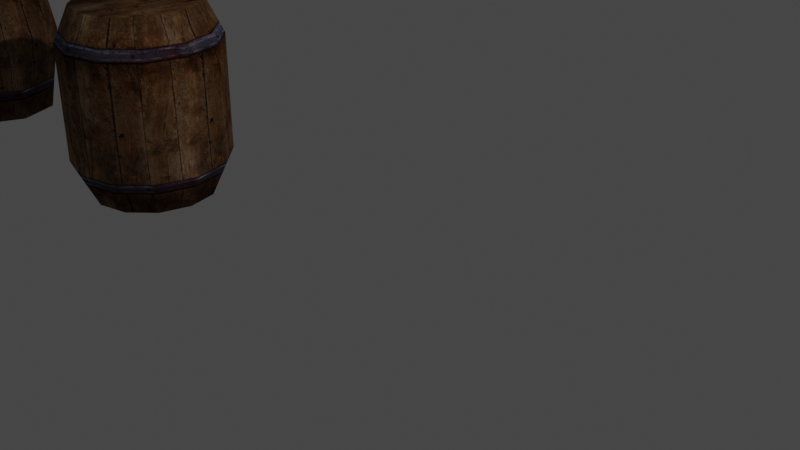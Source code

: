 # Source: 6th_gen_barrel.blend  (saved by Blender 3.6.11; exported with 4.5.12 LTS)
import bpy
from mathutils import Matrix  # noqa: F401  (used for matrix-valued properties, if any)

bpy.ops.wm.read_factory_settings(use_empty=True)
scene = bpy.context.scene
scene.name = 'Scene'

# ---- collections
col_collection = bpy.data.collections.new('Collection'); scene.collection.children.link(col_collection)

# ---- images (referenced by path relative to the original .blend; pixels are not part of the script)
import os
ASSET_DIR = os.environ.get("B2B_ASSET_DIR", "")  # directory of the original .blend (textures are referenced by path, not embedded)
HERE = os.path.dirname(os.path.abspath(__file__))  # packed textures are extracted next to this script under _unpacked/

def load_image(name, relpath, width, height, colorspace="sRGB"):
    """Load a texture the original file referenced (path relative to the .blend, or extracted next to this script)."""
    p = next((c for c in (os.path.join(HERE, relpath), os.path.join(ASSET_DIR, relpath)) if relpath and os.path.exists(c)), "")
    if p:
        img = bpy.data.images.load(p, check_existing=True)
        img.name = name
    else:  # same state as the original file: an image datablock whose file is absent (Cycles renders it pink)
        img = bpy.data.images.new(name, width, height)
        img.source = "FILE"
        img.filepath = "//" + (relpath or name)
    img.colorspace_settings.name = colorspace
    return img
img_barrel_jpg = load_image('barrel.jpg', '_unpacked/barrel.ef8260b7.jpg', 512, 512, 'sRGB')

# ---- materials (node trees are filled in below, after node groups)
mat_bake = bpy.data.materials.new('Bake')
mat_bake.use_transparent_shadow = False

# ---- material node trees
mat_bake.use_nodes = True; mat_bake.node_tree.nodes.clear()
_N = mat_bake.node_tree.nodes; _L = mat_bake.node_tree.links
n0 = _N.new('ShaderNodeBsdfPrincipled'); n0.name = 'Principled BSDF'; n0.location = (0, 300)
n0.distribution = 'GGX'
n0.subsurface_method = 'RANDOM_WALK_SKIN'
n0.inputs[3].default_value = 1.45
n0.inputs[13].default_value = 0.0
n0.inputs[27].default_value = (0.0, 0.0, 0.0, 1.0)
n0.inputs[28].default_value = 1.0
n1 = _N.new('ShaderNodeOutputMaterial'); n1.name = 'Material Output'; n1.location = (300, 300)
n2 = _N.new('ShaderNodeTexImage'); n2.name = 'Image Texture'; n2.location = (-300, 300)
n2.label = 'Base Color'
n2.image = img_barrel_jpg
_L.new(n0.outputs[0], n1.inputs[0])
_L.new(n2.outputs[0], n0.inputs[0])
n1.is_active_output = True

# ---- world
world_world = bpy.data.worlds.new('World'); scene.world = world_world
world_world.use_nodes = True; world_world.node_tree.nodes.clear()
_N = world_world.node_tree.nodes; _L = world_world.node_tree.links
n0 = _N.new('ShaderNodeOutputWorld'); n0.name = 'World Output'; n0.location = (300, 300)
n1 = _N.new('ShaderNodeBackground'); n1.name = 'Background'; n1.location = (10, 300)
n1.inputs[0].default_value = (0.05088, 0.05088, 0.05088, 1.0)
_L.new(n1.outputs[0], n0.inputs[0])
n0.is_active_output = True
world_world.color = (0.05088, 0.05088, 0.05088)
world_world.use_sun_shadow = False
world_world.sun_shadow_jitter_overblur = 0.0

# ---- cameras
cam_camera = bpy.data.cameras.new('Camera')
cam_camera.clip_end = 100.0
cam_camera.ortho_scale = 7.314

# ---- lights
light_light = bpy.data.lights.new('Light', 'POINT')
light_light.transmission_factor = 0.0
light_light.energy = 1000.0
light_light.shadow_soft_size = 0.1
light_light.shadow_maximum_resolution = 0.006
light_light.use_absolute_resolution = True

# ---- meshes
me_cylinder = bpy.data.meshes.new('Cylinder')
me_cylinder.from_pydata([(0.0, 0.8311, -1.0), (0.0, 0.8389, 1.539), (0.5877, 0.5877, -1.0), (0.5932, 0.5932, 1.539), (0.8311, 0.0, -1.0), (0.8389, 0.0, 1.539), (0.5877, -0.5877, -1.0), (0.5932, -0.5932, 1.539), (0.0, -0.8311, -1.0), (0.0, -0.8389, 1.539), (-0.5877, -0.5877, -1.0), (-0.5932, -0.5932, 1.539), (-0.8311, 0.0, -1.0), (-0.8389, 0.0, 1.539), (-0.5877, 0.5877, -1.0), (-0.5932, 0.5932, 1.539), (0.0, 1.076, 0.2693), (0.7611, 0.7611, 0.2693), (1.076, 0.0, 0.2693), (0.7611, -0.7611, 0.2693), (0.0, -1.076, 0.2693), (-0.7611, -0.7611, 0.2693), (-1.076, 0.0, 0.2693), (-0.7611, 0.7611, 0.2693)], [], [(23, 15, 1, 16), (9, 11, 21, 20), (1, 3, 17, 16), (3, 5, 18, 17), (13, 15, 23, 22), (7, 9, 20, 19), (5, 7, 19, 18), (18, 19, 6, 4), (11, 13, 22, 21), (21, 22, 12, 10), (16, 17, 2, 0), (22, 23, 14, 12), (20, 21, 10, 8), (19, 20, 8, 6), (14, 23, 16, 0), (17, 18, 4, 2), (9, 7, 5, 3, 1, 15, 13, 11), (10, 12, 14, 0, 2, 4, 6, 8)])
me_cylinder.polygons.foreach_set('use_smooth', [True] * 18)
_uv = me_cylinder.uv_layers.new(name='Cylinder-mesh-map-0')
_uv.uv.foreach_set('vector', [0.25, 0.5, 0.25, 1.0, 1.195e-05, 1.0, 1.195e-05, 0.5, 1.0, 1.0, 0.75, 1.0, 0.75, 0.5, 1.0, 0.5, 2.0, 1.0, 1.75, 1.0, 1.75, 0.5, 2.0, 0.5, 1.75, 1.0, 1.5, 1.0, 1.5, 0.5, 1.75, 0.5, 0.5, 1.0, 0.25, 1.0, 0.25, 0.5, 0.5, 0.5, 1.25, 1.0, 1.0, 1.0, 1.0, 0.5, 1.25, 0.5, 1.5, 1.0, 1.25, 1.0, 1.25, 0.5, 1.5, 0.5, 1.5, 0.5, 1.25, 0.5, 1.25, -8.032e-06, 1.5, -8.032e-06, 0.75, 1.0, 0.5, 1.0, 0.5, 0.5, 0.75, 0.5, 0.75, 0.5, 0.5, 0.5, 0.5, -8.032e-06, 0.75, -8.032e-06, 2.0, 0.5, 1.75, 0.5, 1.75, -8.032e-06, 2.0, -8.032e-06, 0.5, 0.5, 0.25, 0.5, 0.25, -8.032e-06, 0.5, -8.032e-06, 1.0, 0.5, 0.75, 0.5, 0.75, -8.032e-06, 1.0, -8.032e-06, 1.25, 0.5, 1.0, 0.5, 1.0, -8.032e-06, 1.25, -8.032e-06, 0.25, -8.032e-06, 0.25, 0.5, 1.195e-05, 0.5, 1.195e-05, -8.032e-06, 1.75, 0.5, 1.5, 0.5, 1.5, -8.032e-06, 1.75, -8.032e-06, 0.488, -0.7891, 0.6976, -0.7023, 0.7845, -0.4927, 0.6976, -0.2831, 0.488, -0.1962, 0.2784, -0.2831, 0.1916, -0.4927, 0.2784, -0.7023, 0.2786, -0.7024, 0.1918, -0.4929, 0.2786, -0.2835, 0.488, -0.1967, 0.6975, -0.2835, 0.7842, -0.4929, 0.6975, -0.7024, 0.488, -0.7891])
me_cylinder.materials.append(mat_bake)
me_cylinder.update()
me_cylinder.normals_split_custom_set([tuple(v) for v in zip(*[iter([-0.7059, 0.7059, 0.05898, -0.5697, 0.5698, 0.5923, 8.426e-06, 0.7035, 0.7107, -7.433e-06, 0.9979, -0.06493, -0.08453, -0.6117, 0.7866, -0.6996, -0.5298, 0.4796, -0.7071, -0.7071, -0.002837, 1.092e-08, -1.0, -0.002837, 8.426e-06, 0.7035, 0.7107, 0.6996, 0.5298, 0.4796, 0.7071, 0.7071, -0.002837, -7.433e-06, 0.9979, -0.06493, 0.6996, 0.5298, 0.4796, 0.5162, -0.07147, 0.8535, 1.0, 0.0, -0.002837, 0.7071, 0.7071, -0.002837, -0.5161, 0.07132, 0.8535, -0.5697, 0.5698, 0.5923, -0.7059, 0.7059, 0.05898, -1.0, -1.092e-08, -0.002837, 0.5296, -0.6996, 0.4796, -0.08453, -0.6117, 0.7866, 1.092e-08, -1.0, -0.002837, 0.7071, -0.7071, -0.002837, 0.5162, -0.07147, 0.8535, 0.5296, -0.6996, 0.4796, 0.7071, -0.7071, -0.002837, 1.0, 0.0, -0.002837, 1.0, 0.0, -0.002837, 0.7071, -0.7071, -0.002837, 0.414, -0.3135, -0.8546, 0.7302, 0.101, -0.6757, -0.6996, -0.5298, 0.4796, -0.5161, 0.07132, 0.8535, -1.0, -1.092e-08, -0.002837, -0.7071, -0.7071, -0.002837, -0.7071, -0.7071, -0.002837, -1.0, -1.092e-08, -0.002837, -0.7302, -0.101, -0.6758, -0.4449, -0.5877, -0.6757, -7.433e-06, 0.9979, -0.06493, 0.7071, 0.7071, -0.002837, 0.4449, 0.5877, -0.6758, 0.0, 0.8032, -0.5958, -1.0, -1.092e-08, -0.002837, -0.7059, 0.7059, 0.05898, -0.4325, 0.4326, -0.791, -0.7302, -0.101, -0.6758, 1.092e-08, -1.0, -0.002837, -0.7071, -0.7071, -0.002837, -0.4449, -0.5877, -0.6757, 0.1198, -0.8669, -0.4839, 0.7071, -0.7071, -0.002837, 1.092e-08, -1.0, -0.002837, 0.1198, -0.8669, -0.4839, 0.414, -0.3135, -0.8546, -0.4325, 0.4326, -0.791, -0.7059, 0.7059, 0.05898, -7.433e-06, 0.9979, -0.06493, 0.0, 0.8032, -0.5958, 0.7071, 0.7071, -0.002837, 1.0, 0.0, -0.002837, 0.7302, 0.101, -0.6757, 0.4449, 0.5877, -0.6758, -0.08453, -0.6117, 0.7866, 0.5296, -0.6996, 0.4796, 0.5162, -0.07147, 0.8535, 0.6996, 0.5298, 0.4796, 8.426e-06, 0.7035, 0.7107, -0.5697, 0.5698, 0.5923, -0.5161, 0.07132, 0.8535, -0.6996, -0.5298, 0.4796, -0.4449, -0.5877, -0.6757, -0.7302, -0.101, -0.6758, -0.4325, 0.4326, -0.791, 0.0, 0.8032, -0.5958, 0.4449, 0.5877, -0.6758, 0.7302, 0.101, -0.6757, 0.414, -0.3135, -0.8546, 0.1198, -0.8669, -0.4839])] * 3)])
me_cylinder_009 = bpy.data.meshes.new('Cylinder.009')
me_cylinder_009.from_pydata([(0.008974, 0.8347, -1.178), (0.008974, 0.8347, 1.289), (0.7319, 0.4174, -1.178), (0.7319, 0.4174, 1.289), (0.7319, -0.4174, -1.178), (0.7319, -0.4174, 1.289), (0.008974, -0.8347, -1.178), (0.008974, -0.8347, 1.289), (1.029, 0.5886, 0.05559), (1.029, -0.5886, 0.05559), (-0.7139, -0.4174, -1.178), (-0.7139, -0.4174, 1.289), (0.008974, -1.177, 0.05559), (-1.011, -0.5886, 0.05559), (-0.7139, 0.4174, -1.178), (-0.7139, 0.4174, 1.289), (-1.011, 0.5886, 0.05559), (0.008974, 1.177, 0.05559)], [], [(2, 4, 6, 10, 14, 0), (9, 8, 3, 5), (8, 2, 0, 17), (6, 4, 9, 12), (4, 2, 8, 9), (16, 14, 10, 13), (16, 17, 0, 14), (7, 12, 9, 5), (16, 13, 11, 15), (3, 1, 15, 11, 7, 5), (8, 17, 1, 3), (1, 17, 16, 15), (13, 12, 7, 11), (13, 10, 6, 12)])
me_cylinder_009.polygons.foreach_set('use_smooth', [True] * 14)
_uv = me_cylinder_009.uv_layers.new(name='Cylinder_009-mesh-map-0')
_uv.uv.foreach_set('vector', [0.753, -0.6367, 0.753, -0.3418, 0.4977, -0.1943, 0.2423, -0.3418, 0.2423, -0.6367, 0.4977, -0.7841, 1.333, 0.5, 1.667, 0.5, 1.667, 1.0, 1.333, 1.0, 1.667, 0.5, 1.667, 0.0, 2.0, 0.0, 2.0, 0.5, 1.0, 0.0, 1.333, 0.0, 1.333, 0.5, 1.0, 0.5, 1.333, 0.0, 1.667, 0.0, 1.667, 0.5, 1.333, 0.5, 0.3333, 0.5, 0.3333, 0.0, 0.6667, 0.0, 0.6667, 0.5, 0.3333, 0.5, 1.198e-05, 0.5, 1.198e-05, 0.0, 0.3333, 0.0, 1.0, 1.0, 1.0, 0.5, 1.333, 0.5, 1.333, 1.0, 0.3333, 0.5, 0.6667, 0.5, 0.6667, 1.0, 0.3333, 1.0, 0.7531, -0.3418, 0.4977, -0.1943, 0.2422, -0.3418, 0.2422, -0.6367, 0.4977, -0.7842, 0.7531, -0.6367, 1.667, 0.5, 2.0, 0.5, 2.0, 1.0, 1.667, 1.0, 1.198e-05, 1.0, 1.198e-05, 0.5, 0.3333, 0.5, 0.3333, 1.0, 0.6667, 0.5, 1.0, 0.5, 1.0, 1.0, 0.6667, 1.0, 0.6667, 0.5, 0.6667, 0.0, 1.0, 0.0, 1.0, 0.5])
me_cylinder_009.materials.append(mat_bake)
me_cylinder_009.update()
me_cylinder_009.normals_split_custom_set([tuple(v) for v in zip(*[iter([0.6102, 0.3523, -0.7096, 0.6102, -0.3523, -0.7096, -1.024e-07, -0.7046, -0.7096, -0.6102, -0.3523, -0.7096, -0.6102, 0.3523, -0.7096, -1.024e-07, 0.7046, -0.7096, 0.866, -0.5, 3.696e-08, 0.866, 0.5, 3.08e-08, 0.6102, 0.3523, 0.7096, 0.6102, -0.3523, 0.7096, 0.866, 0.5, 3.08e-08, 0.6102, 0.3523, -0.7096, -1.024e-07, 0.7046, -0.7096, -1.109e-07, 1.0, 4.927e-08, -1.024e-07, -0.7046, -0.7096, 0.6102, -0.3523, -0.7096, 0.866, -0.5, 3.696e-08, -9.855e-08, -1.0, 4.927e-08, 0.6102, -0.3523, -0.7096, 0.6102, 0.3523, -0.7096, 0.866, 0.5, 3.08e-08, 0.866, -0.5, 3.696e-08, -0.866, 0.5, 4.927e-08, -0.6102, 0.3523, -0.7096, -0.6102, -0.3523, -0.7096, -0.866, -0.5, 5.543e-08, -0.866, 0.5, 4.927e-08, -1.109e-07, 1.0, 4.927e-08, -1.024e-07, 0.7046, -0.7096, -0.6102, 0.3523, -0.7096, -1.316e-07, -0.7046, 0.7096, -9.855e-08, -1.0, 4.927e-08, 0.866, -0.5, 3.696e-08, 0.6102, -0.3523, 0.7096, -0.866, 0.5, 4.927e-08, -0.866, -0.5, 5.543e-08, -0.6102, -0.3523, 0.7096, -0.6102, 0.3523, 0.7096, 0.6102, 0.3523, 0.7096, -1.316e-07, 0.7046, 0.7096, -0.6102, 0.3523, 0.7096, -0.6102, -0.3523, 0.7096, -1.316e-07, -0.7046, 0.7096, 0.6102, -0.3523, 0.7096, 0.866, 0.5, 3.08e-08, -1.109e-07, 1.0, 4.927e-08, -1.316e-07, 0.7046, 0.7096, 0.6102, 0.3523, 0.7096, -1.316e-07, 0.7046, 0.7096, -1.109e-07, 1.0, 4.927e-08, -0.866, 0.5, 4.927e-08, -0.6102, 0.3523, 0.7096, -0.866, -0.5, 5.543e-08, -9.855e-08, -1.0, 4.927e-08, -1.316e-07, -0.7046, 0.7096, -0.6102, -0.3523, 0.7096, -0.866, -0.5, 5.543e-08, -0.6102, -0.3523, -0.7096, -1.024e-07, -0.7046, -0.7096, -9.855e-08, -1.0, 4.927e-08])] * 3)])
me_cylinder_002 = bpy.data.meshes.new('Cylinder.002')
me_cylinder_002.from_pydata([(0.008974, 0.8347, -1.178), (0.008974, 0.8347, 1.289), (0.4263, 0.7229, -1.178), (0.4263, 0.7229, 1.289), (0.7319, 0.4174, -1.178), (0.7319, 0.4174, 1.289), (0.8437, 0.0, -1.178), (0.8437, 0.0, 1.289), (0.7319, -0.4174, -1.178), (0.7319, -0.4174, 1.289), (0.4263, -0.7229, -1.178), (0.4263, -0.7229, 1.289), (0.008974, -0.8347, -1.178), (0.008974, -0.8347, 1.289), (-0.4084, -0.7229, -1.178), (-0.4084, -0.7229, 1.289), (-0.7139, -0.4174, -1.178), (-0.7139, -0.4174, 1.289), (-0.8257, 0.0, -1.178), (-0.8257, 0.0, 1.289), (-0.7139, 0.4174, -1.178), (-0.7139, 0.4174, 1.289), (-0.4084, 0.7229, -1.178), (-0.4084, 0.7229, 1.289), (-0.9099, 0.5305, 0.8169), (-0.5216, 0.9189, 0.8169), (0.5395, 0.9189, 0.8169), (0.9279, 0.5305, 0.8169), (0.5395, -0.9189, 0.8169), (0.008974, -1.061, 0.8169), (-0.5216, -0.9189, 0.8169), (-0.9099, -0.5305, 0.8169), (-1.052, -7.353e-11, 0.8169), (0.008974, 1.061, 0.8169), (1.07, -7.353e-11, 0.8169), (0.9279, -0.5305, 0.8169), (0.008974, 1.063, -0.7175), (0.5405, 0.9206, -0.7175), (0.9295, 0.5315, -0.7175), (1.072, -4.175e-11, -0.7175), (0.9295, -0.5315, -0.7175), (0.5405, -0.9206, -0.7175), (0.008974, -1.063, -0.7175), (-0.5225, -0.9206, -0.7175), (-0.9116, -0.5315, -0.7175), (-1.054, -4.175e-11, -0.7175), (-0.9116, 0.5315, -0.7175), (-0.5225, 0.9206, -0.7175)], [], [(42, 43, 14, 12), (44, 45, 18, 16), (38, 39, 6, 4), (36, 37, 2, 0), (45, 46, 20, 18), (41, 42, 12, 10), (46, 47, 22, 20), (39, 40, 8, 6), (40, 41, 10, 8), (5, 7, 34, 27), (47, 36, 0, 22), (43, 44, 16, 14), (44, 43, 30, 31), (47, 46, 24, 25), (33, 1, 3, 26), (39, 38, 27, 34), (43, 42, 29, 30), (40, 39, 34, 35), (24, 21, 23, 25), (37, 38, 4, 2), (34, 7, 9, 35), (42, 41, 28, 29), (38, 37, 26, 27), (45, 44, 31, 32), (41, 40, 35, 28), (36, 47, 25, 33), (46, 45, 32, 24), (13, 15, 30, 29), (11, 13, 29, 28), (3, 5, 27, 26), (9, 11, 28, 35), (19, 21, 24, 32), (9, 7, 5, 3, 1, 23, 21, 19, 17, 15, 13, 11), (15, 17, 31, 30), (17, 19, 32, 31), (6, 8, 10), (10, 12, 14), (14, 16, 18), (18, 20, 22), (23, 1, 33, 25), (0, 2, 4, 6, 10, 14, 18, 22), (37, 36, 33, 26)])
me_cylinder_002.polygons.foreach_set('use_smooth', [True] * 42)
_uv = me_cylinder_002.uv_layers.new(name='Cylinder_002-mesh-map-0')
_uv.uv.foreach_set('vector', [1.0, 0.1866, 0.8333, 0.1866, 0.8333, 0.0, 1.0, 0.0, 0.6667, 0.1866, 0.5, 0.1866, 0.5, 0.0, 0.6667, 0.0, 1.667, 0.1866, 1.5, 0.1866, 1.5, 0.0, 1.667, 0.0, 2.0, 0.1866, 1.833, 0.1866, 1.833, 0.0, 2.0, 0.0, 0.5, 0.1866, 0.3333, 0.1866, 0.3333, 0.0, 0.5, 0.0, 1.167, 0.1866, 1.0, 0.1866, 1.0, 0.0, 1.167, 0.0, 0.3333, 0.1866, 0.1667, 0.1866, 0.1667, 0.0, 0.3333, 0.0, 1.5, 0.1866, 1.333, 0.1866, 1.333, 0.0, 1.5, 0.0, 1.333, 0.1866, 1.167, 0.1866, 1.167, 0.0, 1.333, 0.0, 1.667, 1.0, 1.5, 1.0, 1.5, 0.8086, 1.667, 0.8086, 0.1667, 0.1866, 1.196e-05, 0.1866, 1.198e-05, 0.0, 0.1667, 0.0, 0.8333, 0.1866, 0.6667, 0.1866, 0.6667, 0.0, 0.8333, 0.0, 0.6667, 0.1866, 0.8333, 0.1866, 0.8333, 0.8086, 0.6667, 0.8086, 0.1667, 0.1866, 0.3333, 0.1866, 0.3333, 0.8086, 0.1667, 0.8086, 2.0, 0.8086, 2.0, 1.0, 1.833, 1.0, 1.833, 0.8086, 1.5, 0.1866, 1.667, 0.1866, 1.667, 0.8086, 1.5, 0.8086, 0.8333, 0.1866, 1.0, 0.1866, 1.0, 0.8086, 0.8333, 0.8086, 1.333, 0.1866, 1.5, 0.1866, 1.5, 0.8086, 1.333, 0.8086, 0.3333, 0.8086, 0.3333, 1.0, 0.1667, 1.0, 0.1667, 0.8086, 1.833, 0.1866, 1.667, 0.1866, 1.667, 0.0, 1.833, 0.0, 1.5, 0.8086, 1.5, 1.0, 1.333, 1.0, 1.333, 0.8086, 1.0, 0.1866, 1.167, 0.1866, 1.167, 0.8086, 1.0, 0.8086, 1.667, 0.1866, 1.833, 0.1866, 1.833, 0.8086, 1.667, 0.8086, 0.5, 0.1866, 0.6667, 0.1866, 0.6667, 0.8086, 0.5, 0.8086, 1.167, 0.1866, 1.333, 0.1866, 1.333, 0.8086, 1.167, 0.8086, 1.196e-05, 0.1866, 0.1667, 0.1866, 0.1667, 0.8086, 1.2e-05, 0.8086, 0.3333, 0.1866, 0.5, 0.1866, 0.5, 0.8086, 0.3333, 0.8086, 1.0, 1.0, 0.8333, 1.0, 0.8333, 0.8086, 1.0, 0.8086, 1.167, 1.0, 1.0, 1.0, 1.0, 0.8086, 1.167, 0.8086, 1.833, 1.0, 1.667, 1.0, 1.667, 0.8086, 1.833, 0.8086, 1.333, 1.0, 1.167, 1.0, 1.167, 0.8086, 1.333, 0.8086, 0.5, 1.0, 0.3333, 1.0, 0.3333, 0.8086, 0.5, 0.8086, 0.7536, -0.6374, 0.7932, -0.4893, 0.7536, -0.3412, 0.6451, -0.2328, 0.497, -0.1931, 0.3489, -0.2328, 0.2405, -0.3412, 0.2008, -0.4893, 0.2405, -0.6374, 0.3489, -0.7459, 0.497, -0.7856, 0.6451, -0.7459, 0.8333, 1.0, 0.6667, 1.0, 0.6667, 0.8086, 0.8333, 0.8086, 0.6667, 1.0, 0.5, 1.0, 0.5, 0.8086, 0.6667, 0.8086, 0.7929, -0.4897, 0.7533, -0.3417, 0.645, -0.2334, 0.645, -0.2334, 0.497, -0.1938, 0.3491, -0.2334, 0.3491, -0.2334, 0.2408, -0.3417, 0.2011, -0.4897, 0.2011, -0.4897, 0.2408, -0.6376, 0.3491, -0.7459, 0.1667, 1.0, 1.198e-05, 1.0, 1.2e-05, 0.8086, 0.1667, 0.8086, 0.497, -0.7856, 0.645, -0.7459, 0.7533, -0.6376, 0.7929, -0.4897, 0.645, -0.2334, 0.3491, -0.2334, 0.2011, -0.4897, 0.3491, -0.7459, 1.833, 0.1866, 2.0, 0.1866, 2.0, 0.8086, 1.833, 0.8086])
me_cylinder_002.materials.append(mat_bake)
me_cylinder_002.update()
me_cylinder_002.normals_split_custom_set([tuple(v) for v in zip(*[iter([-0.0006211, -0.9548, -0.2974, -0.4774, -0.8268, -0.2974, -0.2924, -0.5065, -0.8112, 5.933e-09, -0.5848, -0.8112, -0.8272, -0.4768, -0.2974, -0.9548, 5.312e-09, -0.2974, -0.5848, 0.0, -0.8112, -0.5065, -0.2924, -0.8112, 0.8272, 0.4768, -0.2974, 0.9548, -5.298e-09, -0.2974, 0.5848, 0.0, -0.8112, 0.5065, 0.2924, -0.8112, 0.0006211, 0.9548, -0.2974, 0.4774, 0.8268, -0.2974, 0.2924, 0.5065, -0.8112, 1.187e-08, 0.5848, -0.8112, -0.9548, 5.312e-09, -0.2974, -0.8268, 0.4774, -0.2974, -0.5065, 0.2924, -0.8112, -0.5848, 0.0, -0.8112, 0.4768, -0.8272, -0.2974, -0.0006211, -0.9548, -0.2974, 5.933e-09, -0.5848, -0.8112, 0.2924, -0.5065, -0.8112, -0.8268, 0.4774, -0.2974, -0.4774, 0.8268, -0.2974, -0.2924, 0.5065, -0.8112, -0.5065, 0.2924, -0.8112, 0.9548, -5.298e-09, -0.2974, 0.8268, -0.4774, -0.2974, 0.5065, -0.2924, -0.8112, 0.5848, 0.0, -0.8112, 0.8268, -0.4774, -0.2974, 0.4768, -0.8272, -0.2974, 0.2924, -0.5065, -0.8112, 0.5065, -0.2924, -0.8112, 0.5114, 0.2952, 0.8071, 0.5905, 0.0, 0.8071, 0.959, 0.0005426, 0.2833, 0.8305, 0.4795, 0.2833, -0.4774, 0.8268, -0.2974, 0.0006211, 0.9548, -0.2974, 1.187e-08, 0.5848, -0.8112, -0.2924, 0.5065, -0.8112, -0.4774, -0.8268, -0.2974, -0.8272, -0.4768, -0.2974, -0.5065, -0.2924, -0.8112, -0.2924, -0.5065, -0.8112, -0.8272, -0.4768, -0.2974, -0.4774, -0.8268, -0.2974, -0.48, -0.8303, 0.2833, -0.8306, -0.4795, 0.2833, -0.4774, 0.8268, -0.2974, -0.8268, 0.4774, -0.2974, -0.8303, 0.48, 0.2833, -0.4795, 0.8305, 0.2833, 6.398e-09, 0.959, 0.2833, -5.965e-09, 0.5905, 0.8071, 0.2952, 0.5114, 0.8071, 0.479, 0.8308, 0.2833, 0.9548, -5.298e-09, -0.2974, 0.8272, 0.4768, -0.2974, 0.8305, 0.4795, 0.2833, 0.959, 0.0005426, 0.2833, -0.4774, -0.8268, -0.2974, -0.0006211, -0.9548, -0.2974, -0.0005426, -0.959, 0.2833, -0.48, -0.8303, 0.2833, 0.8268, -0.4774, -0.2974, 0.9548, -5.298e-09, -0.2974, 0.959, 0.0005426, 0.2833, 0.8305, -0.4795, 0.2833, -0.8303, 0.48, 0.2833, -0.5114, 0.2952, 0.8071, -0.2952, 0.5114, 0.8071, -0.4795, 0.8305, 0.2833, 0.4774, 0.8268, -0.2974, 0.8272, 0.4768, -0.2974, 0.5065, 0.2924, -0.8112, 0.2924, 0.5065, -0.8112, 0.959, 0.0005426, 0.2833, 0.5905, 0.0, 0.8071, 0.5114, -0.2952, 0.8071, 0.8305, -0.4795, 0.2833, -0.0006211, -0.9548, -0.2974, 0.4768, -0.8272, -0.2974, 0.479, -0.8308, 0.2833, -0.0005426, -0.959, 0.2833, 0.8272, 0.4768, -0.2974, 0.4774, 0.8268, -0.2974, 0.479, 0.8308, 0.2833, 0.8305, 0.4795, 0.2833, -0.9548, 5.312e-09, -0.2974, -0.8272, -0.4768, -0.2974, -0.8306, -0.4795, 0.2833, -0.959, 6.783e-06, 0.2833, 0.4768, -0.8272, -0.2974, 0.8268, -0.4774, -0.2974, 0.8305, -0.4795, 0.2833, 0.479, -0.8308, 0.2833, 0.0006211, 0.9548, -0.2974, -0.4774, 0.8268, -0.2974, -0.4795, 0.8305, 0.2833, 6.398e-09, 0.959, 0.2833, -0.8268, 0.4774, -0.2974, -0.9548, 5.312e-09, -0.2974, -0.959, 6.783e-06, 0.2833, -0.8303, 0.48, 0.2833, -5.965e-09, -0.5905, 0.8071, -0.2952, -0.5114, 0.8071, -0.48, -0.8303, 0.2833, -0.0005426, -0.959, 0.2833, 0.2952, -0.5114, 0.8071, -5.965e-09, -0.5905, 0.8071, -0.0005426, -0.959, 0.2833, 0.479, -0.8308, 0.2833, 0.2952, 0.5114, 0.8071, 0.5114, 0.2952, 0.8071, 0.8305, 0.4795, 0.2833, 0.479, 0.8308, 0.2833, 0.5114, -0.2952, 0.8071, 0.2952, -0.5114, 0.8071, 0.479, -0.8308, 0.2833, 0.8305, -0.4795, 0.2833, -0.5905, 0.0, 0.8071, -0.5114, 0.2952, 0.8071, -0.8303, 0.48, 0.2833, -0.959, 6.783e-06, 0.2833, 0.5114, -0.2952, 0.8071, 0.5905, 0.0, 0.8071, 0.5114, 0.2952, 0.8071, 0.2952, 0.5114, 0.8071, -5.965e-09, 0.5905, 0.8071, -0.2952, 0.5114, 0.8071, -0.5114, 0.2952, 0.8071, -0.5905, 0.0, 0.8071, -0.5114, -0.2952, 0.8071, -0.2952, -0.5114, 0.8071, -5.965e-09, -0.5905, 0.8071, 0.2952, -0.5114, 0.8071, -0.2952, -0.5114, 0.8071, -0.5114, -0.2952, 0.8071, -0.8306, -0.4795, 0.2833, -0.48, -0.8303, 0.2833, -0.5114, -0.2952, 0.8071, -0.5905, 0.0, 0.8071, -0.959, 6.783e-06, 0.2833, -0.8306, -0.4795, 0.2833, 0.5848, 0.0, -0.8112, 0.5065, -0.2924, -0.8112, 0.2924, -0.5065, -0.8112, 0.2924, -0.5065, -0.8112, 5.933e-09, -0.5848, -0.8112, -0.2924, -0.5065, -0.8112, -0.2924, -0.5065, -0.8112, -0.5065, -0.2924, -0.8112, -0.5848, 0.0, -0.8112, -0.5848, 0.0, -0.8112, -0.5065, 0.2924, -0.8112, -0.2924, 0.5065, -0.8112, -0.2952, 0.5114, 0.8071, -5.965e-09, 0.5905, 0.8071, 6.398e-09, 0.959, 0.2833, -0.4795, 0.8305, 0.2833, 1.187e-08, 0.5848, -0.8112, 0.2924, 0.5065, -0.8112, 0.5065, 0.2924, -0.8112, 0.5848, 0.0, -0.8112, 0.2924, -0.5065, -0.8112, -0.2924, -0.5065, -0.8112, -0.5848, 0.0, -0.8112, -0.2924, 0.5065, -0.8112, 0.4774, 0.8268, -0.2974, 0.0006211, 0.9548, -0.2974, 6.398e-09, 0.959, 0.2833, 0.479, 0.8308, 0.2833])] * 3)])

# ---- objects
ob_light = bpy.data.objects.new('Light', light_light)
ob_camera = bpy.data.objects.new('Camera', cam_camera)
ob_cylinder_001 = bpy.data.objects.new('Cylinder.001', me_cylinder)
ob_cylinder_003 = bpy.data.objects.new('Cylinder.003', me_cylinder_009)
ob_cylinder = bpy.data.objects.new('Cylinder', me_cylinder_002)

# ---- transforms, parenting, visibility, modifiers, constraints
ob_light.location = (4.076, 1.005, 5.904)
ob_light.rotation_euler = (0.6503, 0.05522, 1.866)
ob_light.lock_rotations_4d = False
ob_light.empty_display_type = 'ARROWS'
ob_light.color = (0.0, 0.0, 0.0, 0.0)
ob_light.lineart.crease_threshold = 0.0
ob_camera.location = (7.359, -6.926, 4.958)
ob_camera.rotation_euler = (1.109, 0.0, 0.8149)
ob_camera.lock_rotations_4d = False
ob_camera.empty_display_type = 'ARROWS'
ob_camera.color = (0.0, 0.0, 0.0, 0.0)
ob_camera.display_type = 'WIRE'
ob_camera.lineart.crease_threshold = 0.0
ob_cylinder_001.location = (-9.135, -0.1014, -0.21)
ob_cylinder_003.location = (-14.09, 0.0, 0.0)
ob_cylinder_003.scale = (1.0, 1.0, 1.031)
ob_cylinder.location = (-4.755, 0.0, 0.0)
ob_cylinder.scale = (1.0, 1.0, 1.031)

# ---- collection membership
col_collection.objects.link(ob_light)
col_collection.objects.link(ob_camera)
col_collection.objects.link(ob_cylinder_001)
col_collection.objects.link(ob_cylinder_003)
col_collection.objects.link(ob_cylinder)

# ---- scene / render settings (as saved in the file)
scene.camera = ob_camera
scene.frame_start = 1; scene.frame_end = 250; scene.frame_set(1)
scene.render.engine = 'BLENDER_EEVEE_NEXT'
scene.cycles.sampling_pattern = 'TABULATED_SOBOL'
scene.view_settings.view_transform = 'Filmic'
bpy.context.view_layer.update()
